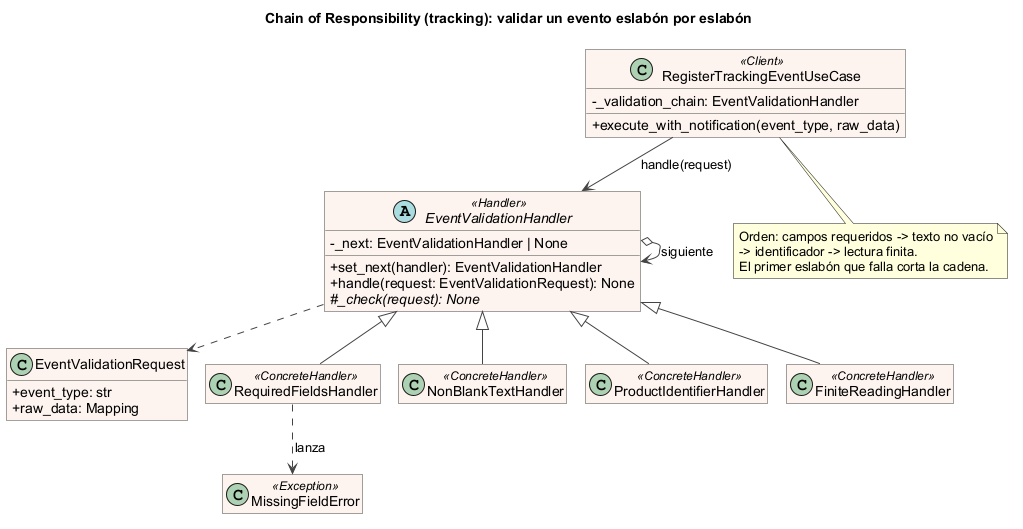

The diagram above was rendered by PlantUML. Its source (embedded in the PNG):
@startuml chain_of_responsibility_tracking
title Chain of Responsibility (tracking): validar un evento eslabón por eslabón
!pragma layout smetana
skinparam backgroundColor white
skinparam shadowing false
skinparam classAttributeIconSize 0
skinparam defaultFontName Arial
skinparam roundCorner 0
skinparam class {
  BackgroundColor #FDF3EE
  BorderColor #444444
  ArrowColor #444444
}
hide empty members

abstract class EventValidationHandler <<Handler>> {
  - _next: EventValidationHandler | None
  + set_next(handler): EventValidationHandler
  + handle(request: EventValidationRequest): None
  # {abstract} _check(request): None
}

class EventValidationRequest {
  + event_type: str
  + raw_data: Mapping
}

class RequiredFieldsHandler <<ConcreteHandler>>
class NonBlankTextHandler <<ConcreteHandler>>
class ProductIdentifierHandler <<ConcreteHandler>>
class FiniteReadingHandler <<ConcreteHandler>>

class RegisterTrackingEventUseCase <<Client>> {
  - _validation_chain: EventValidationHandler
  + execute_with_notification(event_type, raw_data)
}

class MissingFieldError <<Exception>>

EventValidationHandler o--> EventValidationHandler : siguiente
RequiredFieldsHandler -up-|> EventValidationHandler
NonBlankTextHandler -up-|> EventValidationHandler
ProductIdentifierHandler -up-|> EventValidationHandler
FiniteReadingHandler -up-|> EventValidationHandler
RegisterTrackingEventUseCase --> EventValidationHandler : handle(request)
EventValidationHandler ..> EventValidationRequest
RequiredFieldsHandler ..> MissingFieldError : lanza

note bottom of RegisterTrackingEventUseCase
  Orden: campos requeridos -> texto no vacío
  -> identificador -> lectura finita.
  El primer eslabón que falla corta la cadena.
end note
@enduml